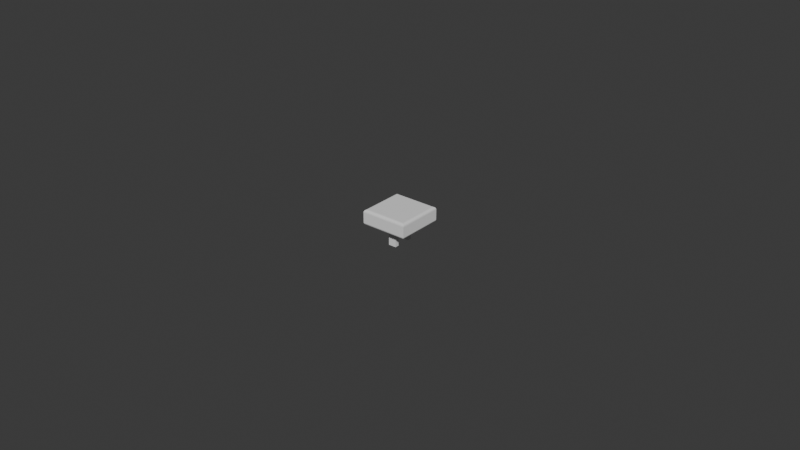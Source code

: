 # Source: tlacitko_Fab_lab.blend  (saved by Blender 4.2.66; exported with 4.5.12 LTS)
import bpy
from mathutils import Matrix  # noqa: F401  (used for matrix-valued properties, if any)

bpy.ops.wm.read_factory_settings(use_empty=True)
scene = bpy.context.scene
scene.name = 'Scene'

# ---- world
world_world = bpy.data.worlds.new('World'); scene.world = world_world
world_world.use_nodes = True; world_world.node_tree.nodes.clear()
_N = world_world.node_tree.nodes; _L = world_world.node_tree.links
n0 = _N.new('ShaderNodeOutputWorld'); n0.name = 'World Output'; n0.location = (300, 300)
n1 = _N.new('ShaderNodeBackground'); n1.name = 'Background'; n1.location = (10, 300)
n1.inputs[0].default_value = (0.05088, 0.05088, 0.05088, 1.0)
_L.new(n1.outputs[0], n0.inputs[0])
n0.is_active_output = True
world_world.color = (0.05088, 0.05088, 0.05088)
world_world.sun_shadow_jitter_overblur = 0.0

# ---- meshes
me_cube_001 = bpy.data.meshes.new('Cube.001')
me_cube_001.from_pydata([(4.853e-07, 0.001353, 0.002984), (4.853e-07, 0.001353, -0.002984), (4.853e-07, 1.016e-07, 0.002984), (4.853e-07, 1.016e-07, -0.002984), (-0.002514, 0.001353, 0.002984), (-0.002514, 0.001353, -0.002984), (-0.002514, 1.016e-07, 0.002984), (-0.002514, 1.016e-07, -0.002984), (4.853e-07, 0.007053, 0.002984), (4.853e-07, 0.007053, -0.002984), (4.853e-07, 0.0057, 0.002984), (4.853e-07, 0.0057, -0.002984), (-0.002514, 0.007053, 0.002984), (-0.002514, 0.007053, -0.002984), (-0.002514, 0.0057, 0.002984), (-0.002514, 0.0057, -0.002984), (-0.008757, -0.003973, 0.007134), (-0.007906, -0.003123, 0.007984), (-0.008692, -0.003908, 0.007459), (-0.008508, -0.003724, 0.007735), (-0.008232, -0.003448, 0.00792), (-0.007906, 0.01018, 0.007984), (-0.008757, 0.01103, 0.007134), (-0.008232, 0.0105, 0.00792), (-0.008508, 0.01078, 0.007735), (-0.008692, 0.01096, 0.007459), (0.006243, -0.003973, 0.007134), (0.005393, -0.003123, 0.007984), (0.006178, -0.003908, 0.007459), (0.005994, -0.003724, 0.007735), (0.005718, -0.003448, 0.00792), (0.005393, 0.01018, 0.007984), (0.006243, 0.01103, 0.007134), (0.005718, 0.0105, 0.00792), (0.005994, 0.01078, 0.007735), (0.006178, 0.01096, 0.007459), (-0.008004, -0.00322, 0.002984), (-0.008757, -0.003973, 0.003737), (-0.008234, -0.003451, 0.003042), (-0.008458, -0.003675, 0.003205), (-0.008642, -0.003858, 0.003449), (-0.008757, 0.01103, 0.003737), (-0.008004, 0.01027, 0.002984), (-0.008642, 0.01091, 0.003449), (-0.008458, 0.01073, 0.003205), (-0.008234, 0.0105, 0.003042), (0.006243, 0.01103, 0.003737), (0.00549, 0.01027, 0.002984), (0.006128, 0.01091, 0.003449), (0.005945, 0.01073, 0.003205), (0.005721, 0.0105, 0.003042), (0.00549, -0.00322, 0.002984), (0.006243, -0.003973, 0.003737), (0.005721, -0.003451, 0.003042), (0.005945, -0.003675, 0.003205), (0.006128, -0.003858, 0.003449)], [], [(0, 4, 6, 2), (5, 1, 3, 7), (3, 2, 6, 7), (1, 0, 2, 3), (5, 4, 0, 1), (7, 6, 4, 5), (8, 12, 14, 10), (13, 9, 11, 15), (11, 10, 14, 15), (9, 8, 10, 11), (13, 12, 8, 9), (15, 14, 12, 13), (37, 52, 26, 16), (46, 41, 22, 32), (17, 27, 31, 21), (52, 46, 32, 26), (17, 21, 23, 20), (20, 23, 24, 19), (19, 24, 25, 18), (18, 25, 22, 16), (27, 17, 20, 30), (30, 20, 19, 29), (29, 19, 18, 28), (28, 18, 16, 26), (32, 22, 25, 35), (35, 25, 24, 34), (34, 24, 23, 33), (33, 23, 21, 31), (26, 32, 35, 28), (28, 35, 34, 29), (29, 34, 33, 30), (30, 33, 31, 27), (36, 42, 47, 51), (37, 41, 43, 40), (40, 43, 44, 39), (39, 44, 45, 38), (38, 45, 42, 36), (52, 37, 40, 55), (55, 40, 39, 54), (54, 39, 38, 53), (53, 38, 36, 51), (47, 42, 45, 50), (50, 45, 44, 49), (49, 44, 43, 48), (48, 43, 41, 46), (51, 47, 50, 53), (53, 50, 49, 54), (54, 49, 48, 55), (55, 48, 46, 52), (41, 37, 16, 22)])
_uv = me_cube_001.uv_layers.new(name='UVMap')
_uv.uv.foreach_set('vector', [0.375, 0.0, 0.625, 0.0, 0.625, 0.25, 0.375, 0.25, 0.375, 0.25, 0.625, 0.25, 0.625, 0.5, 0.375, 0.5, 0.375, 0.5, 0.625, 0.5, 0.625, 0.75, 0.375, 0.75, 0.375, 0.75, 0.625, 0.75, 0.625, 1.0, 0.375, 1.0, 0.125, 0.5, 0.375, 0.5, 0.375, 0.75, 0.125, 0.75, 0.625, 0.5, 0.875, 0.5, 0.875, 0.75, 0.625, 0.75, 0.375, 0.0, 0.625, 0.0, 0.625, 0.25, 0.375, 0.25, 0.375, 0.25, 0.625, 0.25, 0.625, 0.5, 0.375, 0.5, 0.375, 0.5, 0.625, 0.5, 0.625, 0.75, 0.375, 0.75, 0.375, 0.75, 0.625, 0.75, 0.625, 1.0, 0.375, 1.0, 0.125, 0.5, 0.375, 0.5, 0.375, 0.75, 0.125, 0.75, 0.625, 0.5, 0.875, 0.5, 0.875, 0.75, 0.625, 0.75, 0.5, 0.2883, 0.6487, 0.2883, 0.6487, 0.2883, 0.5, 0.2883, 0.6487, 0.5, 0.5, 0.5, 0.5, 0.5, 0.6487, 0.5, 0.5084, 0.3003, 0.6403, 0.3003, 0.6403, 0.488, 0.5084, 0.488, 0.6487, 0.2883, 0.6487, 0.5, 0.6487, 0.5, 0.6487, 0.2883, 0.5084, 0.3003, 0.5084, 0.488, 0.5052, 0.4926, 0.5052, 0.2957, 0.5052, 0.2957, 0.5052, 0.4926, 0.5012, 0.4982, 0.5012, 0.2901, 0.5012, 0.2901, 0.5012, 0.4982, 0.5003, 0.4995, 0.5003, 0.2888, 0.5003, 0.2888, 0.5003, 0.4995, 0.5, 0.5, 0.5, 0.2883, 0.6403, 0.3003, 0.5084, 0.3003, 0.5052, 0.2957, 0.6435, 0.2957, 0.6435, 0.2957, 0.5052, 0.2957, 0.5012, 0.2901, 0.6475, 0.2901, 0.6475, 0.2901, 0.5012, 0.2901, 0.5003, 0.2888, 0.6484, 0.2888, 0.6484, 0.2888, 0.5003, 0.2888, 0.5, 0.2883, 0.6487, 0.2883, 0.6487, 0.5, 0.5, 0.5, 0.5003, 0.4995, 0.6484, 0.4995, 0.6484, 0.4995, 0.5003, 0.4995, 0.5012, 0.4982, 0.6475, 0.4982, 0.6475, 0.4982, 0.5012, 0.4982, 0.5052, 0.4926, 0.6435, 0.4926, 0.6435, 0.4926, 0.5052, 0.4926, 0.5084, 0.488, 0.6403, 0.488, 0.6487, 0.2883, 0.6487, 0.5, 0.6484, 0.4995, 0.6484, 0.2888, 0.6484, 0.2888, 0.6484, 0.4995, 0.6475, 0.4982, 0.6475, 0.2901, 0.6475, 0.2901, 0.6475, 0.4982, 0.6435, 0.4926, 0.6435, 0.2957, 0.6435, 0.2957, 0.6435, 0.4926, 0.6403, 0.488, 0.6403, 0.3003, 0.5075, 0.299, 0.5075, 0.4894, 0.6413, 0.4894, 0.6413, 0.299, 0.5, 0.2883, 0.5, 0.5, 0.5006, 0.4992, 0.5006, 0.2891, 0.5006, 0.2891, 0.5006, 0.4992, 0.5015, 0.4979, 0.5015, 0.2904, 0.5015, 0.2904, 0.5015, 0.4979, 0.5052, 0.4926, 0.5052, 0.2957, 0.5052, 0.2957, 0.5052, 0.4926, 0.5075, 0.4894, 0.5075, 0.299, 0.6487, 0.2883, 0.5, 0.2883, 0.5006, 0.2891, 0.6482, 0.2891, 0.6482, 0.2891, 0.5006, 0.2891, 0.5015, 0.2904, 0.6473, 0.2904, 0.6473, 0.2904, 0.5015, 0.2904, 0.5052, 0.2957, 0.6436, 0.2957, 0.6436, 0.2957, 0.5052, 0.2957, 0.5075, 0.299, 0.6413, 0.299, 0.6413, 0.4894, 0.5075, 0.4894, 0.5052, 0.4926, 0.6436, 0.4926, 0.6436, 0.4926, 0.5052, 0.4926, 0.5015, 0.4979, 0.6473, 0.4979, 0.6473, 0.4979, 0.5015, 0.4979, 0.5006, 0.4992, 0.6482, 0.4992, 0.6482, 0.4992, 0.5006, 0.4992, 0.5, 0.5, 0.6487, 0.5, 0.6413, 0.299, 0.6413, 0.4894, 0.6436, 0.4926, 0.6436, 0.2957, 0.6436, 0.2957, 0.6436, 0.4926, 0.6473, 0.4979, 0.6473, 0.2904, 0.6473, 0.2904, 0.6473, 0.4979, 0.6482, 0.4992, 0.6482, 0.2891, 0.6482, 0.2891, 0.6482, 0.4992, 0.6487, 0.5, 0.6487, 0.2883, 0.5, 0.5, 0.5, 0.2883, 0.5, 0.2883, 0.5, 0.5])
me_cube_001.update()

# ---- objects
ob_cube = bpy.data.objects.new('Cube', me_cube_001)

# ---- transforms, parenting, visibility, modifiers, constraints
ob_cube.location = (0.003, 0.0, 0.0)

# ---- collection membership
scene.collection.objects.link(ob_cube)

# ---- scene / render settings (as saved in the file)
scene.frame_start = 1; scene.frame_end = 250; scene.frame_set(1)
scene.render.engine = 'BLENDER_EEVEE_NEXT'
bpy.context.view_layer.update()

# ---- added for rendering (the .blend has no active camera and no usable light): camera, sun
cam_auto = bpy.data.cameras.new('AutoCamera')
cam_auto.lens = 50.0
cam_auto.sensor_width = 36.0
cam_auto.clip_end = 1000.0
ob_auto_camera = bpy.data.objects.new('AutoCamera', cam_auto)
scene.collection.objects.link(ob_auto_camera)
ob_auto_camera.location = (0.186788, -0.218527, 0.150536)
ob_auto_camera.rotation_euler = (1.09748, -7.21219e-08, 0.694738)
scene.camera = ob_auto_camera
light_auto_sun = bpy.data.lights.new('AutoSun', 'SUN')
light_auto_sun.energy = 3.0
light_auto_sun.angle = 0.0523599
ob_auto_sun = bpy.data.objects.new('AutoSun', light_auto_sun)
scene.collection.objects.link(ob_auto_sun)
ob_auto_sun.rotation_euler = (0.872665, 0.174533, 0.523599)
bpy.context.view_layer.update()
